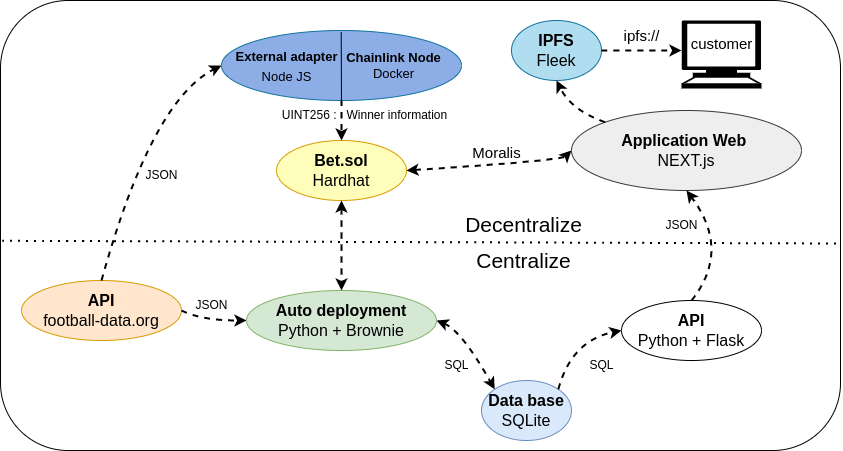

The diagram above was exported from draw.io. Its source (the exported page's mxGraphModel, read from the mxfile embedded in the PNG):
<mxGraphModel dx="2035" dy="1832" grid="1" gridSize="10" guides="1" tooltips="1" connect="1" arrows="1" fold="1" page="1" pageScale="1" pageWidth="850" pageHeight="1100" math="0" shadow="0">
  <root>
    <mxCell id="0" />
    <mxCell id="1" parent="0" />
    <mxCell id="ACB41u7Kq91Ow9MT8jL0-2" value="&lt;font style=&quot;font-size: 13px;&quot;&gt;&amp;nbsp; &amp;nbsp; &amp;nbsp; &amp;nbsp; &amp;nbsp; &amp;nbsp; &amp;nbsp; &amp;nbsp; &amp;nbsp; &amp;nbsp; &amp;nbsp; &amp;nbsp; &amp;nbsp; &amp;nbsp; &amp;nbsp; &amp;nbsp;&amp;nbsp;&lt;/font&gt;" style="ellipse;whiteSpace=wrap;html=1;fillColor=#8CADE6;strokeColor=#10739e;rounded=0;" parent="1" vertex="1">
      <mxGeometry x="30" y="20" width="240" height="70" as="geometry" />
    </mxCell>
    <mxCell id="ACB41u7Kq91Ow9MT8jL0-7" value="&lt;font style=&quot;font-size: 16px;&quot;&gt;&lt;b&gt;IPFS&lt;/b&gt;&lt;br&gt;Fleek&lt;/font&gt;" style="ellipse;whiteSpace=wrap;html=1;fillColor=#b1ddf0;strokeColor=#10739e;rounded=0;" parent="1" vertex="1">
      <mxGeometry x="320" y="10" width="90" height="60" as="geometry" />
    </mxCell>
    <mxCell id="ACB41u7Kq91Ow9MT8jL0-8" value="&lt;font style=&quot;font-size: 16px;&quot;&gt;&lt;b&gt;Application Web&amp;nbsp;&lt;br&gt;&lt;/b&gt;NEXT.js&lt;/font&gt;" style="ellipse;whiteSpace=wrap;html=1;fillColor=#eeeeee;strokeColor=#36393d;rounded=0;" parent="1" vertex="1">
      <mxGeometry x="380" y="100" width="230" height="80" as="geometry" />
    </mxCell>
    <mxCell id="ACB41u7Kq91Ow9MT8jL0-9" value="&lt;span style=&quot;font-size: 16px;&quot;&gt;&lt;b&gt;API&lt;br&gt;&lt;/b&gt;football-data.org&lt;br&gt;&lt;/span&gt;" style="ellipse;whiteSpace=wrap;html=1;fillColor=#ffe6cc;strokeColor=#d79b00;rounded=0;" parent="1" vertex="1">
      <mxGeometry x="-170" y="270" width="160" height="60" as="geometry" />
    </mxCell>
    <mxCell id="ACB41u7Kq91Ow9MT8jL0-10" value="&lt;font style=&quot;font-size: 16px;&quot;&gt;&lt;b&gt;Bet.sol&lt;br&gt;&lt;/b&gt;Hardhat&lt;/font&gt;" style="ellipse;whiteSpace=wrap;html=1;fillColor=#FFFDBA;strokeColor=#d79b00;rounded=0;" parent="1" vertex="1">
      <mxGeometry x="85" y="130" width="130" height="60" as="geometry" />
    </mxCell>
    <mxCell id="ACB41u7Kq91Ow9MT8jL0-12" value="" style="endArrow=none;html=1;rounded=0;fontSize=16;exitX=0.374;exitY=0.99;exitDx=0;exitDy=0;exitPerimeter=0;entryX=0.373;entryY=0.013;entryDx=0;entryDy=0;entryPerimeter=0;curved=1;" parent="1" edge="1">
      <mxGeometry width="50" height="50" relative="1" as="geometry">
        <mxPoint x="149.95" y="89.99999999999996" as="sourcePoint" />
        <mxPoint x="149.70999999999998" y="21.609999999999967" as="targetPoint" />
      </mxGeometry>
    </mxCell>
    <mxCell id="ACB41u7Kq91Ow9MT8jL0-13" value="&lt;font style=&quot;font-size: 13px;&quot;&gt;&lt;b&gt;External adapter&lt;br&gt;&lt;/b&gt;Node JS&lt;br&gt;&lt;/font&gt;" style="text;html=1;align=center;verticalAlign=middle;resizable=0;points=[];autosize=1;strokeColor=none;fillColor=none;fontSize=16;rounded=0;" parent="1" vertex="1">
      <mxGeometry x="30" y="30" width="130" height="50" as="geometry" />
    </mxCell>
    <mxCell id="ACB41u7Kq91Ow9MT8jL0-14" value="&lt;span style=&quot;&quot;&gt;&lt;b&gt;Chainlink Node&lt;br&gt;&lt;/b&gt;&lt;/span&gt;&lt;span style=&quot;&quot;&gt;Docker&lt;/span&gt;" style="text;html=1;align=center;verticalAlign=middle;resizable=0;points=[];autosize=1;strokeColor=none;fillColor=none;fontSize=13;rounded=0;" parent="1" vertex="1">
      <mxGeometry x="142" y="35" width="120" height="40" as="geometry" />
    </mxCell>
    <mxCell id="ACB41u7Kq91Ow9MT8jL0-15" value="&lt;span style=&quot;font-size: 16px;&quot;&gt;&lt;b&gt;Auto deployment&lt;br&gt;&lt;/b&gt;Python + Brownie&lt;/span&gt;" style="ellipse;whiteSpace=wrap;html=1;fillColor=#d5e8d4;strokeColor=#82b366;rounded=0;" parent="1" vertex="1">
      <mxGeometry x="55" y="280" width="190" height="60" as="geometry" />
    </mxCell>
    <mxCell id="ACB41u7Kq91Ow9MT8jL0-16" value="&lt;font style=&quot;font-size: 16px;&quot;&gt;&lt;b&gt;API&lt;/b&gt;&lt;br&gt;Python + Flask&lt;/font&gt;" style="ellipse;whiteSpace=wrap;html=1;rounded=0;" parent="1" vertex="1">
      <mxGeometry x="430" y="290" width="140" height="60" as="geometry" />
    </mxCell>
    <mxCell id="ACB41u7Kq91Ow9MT8jL0-17" value="&lt;font style=&quot;font-size: 16px;&quot;&gt;&lt;b&gt;Data base&lt;br&gt;&lt;/b&gt;SQLite&lt;/font&gt;" style="ellipse;whiteSpace=wrap;html=1;fillColor=#dae8fc;strokeColor=#6c8ebf;rounded=0;" parent="1" vertex="1">
      <mxGeometry x="290" y="370" width="90" height="60" as="geometry" />
    </mxCell>
    <mxCell id="ACB41u7Kq91Ow9MT8jL0-19" value="" style="endArrow=classic;html=1;rounded=0;fontSize=16;exitX=1;exitY=0.5;exitDx=0;exitDy=0;entryX=0;entryY=0.5;entryDx=0;entryDy=0;dashed=1;startArrow=classic;startFill=1;strokeWidth=2;curved=1;" parent="1" source="ACB41u7Kq91Ow9MT8jL0-10" target="ACB41u7Kq91Ow9MT8jL0-8" edge="1">
      <mxGeometry width="50" height="50" relative="1" as="geometry">
        <mxPoint x="380" y="230" as="sourcePoint" />
        <mxPoint x="430" y="180" as="targetPoint" />
        <Array as="points">
          <mxPoint x="370" y="150" />
        </Array>
      </mxGeometry>
    </mxCell>
    <mxCell id="ACB41u7Kq91Ow9MT8jL0-20" value="" style="endArrow=classic;html=1;rounded=0;fontSize=16;exitX=0.5;exitY=1;exitDx=0;exitDy=0;entryX=0.5;entryY=0;entryDx=0;entryDy=0;dashed=1;startArrow=classic;startFill=1;strokeWidth=2;curved=1;" parent="1" source="ACB41u7Kq91Ow9MT8jL0-10" target="ACB41u7Kq91Ow9MT8jL0-15" edge="1">
      <mxGeometry width="50" height="50" relative="1" as="geometry">
        <mxPoint x="141.18" y="200" as="sourcePoint" />
        <mxPoint x="399.99904389979423" y="251.6683911596598" as="targetPoint" />
        <Array as="points" />
      </mxGeometry>
    </mxCell>
    <mxCell id="ACB41u7Kq91Ow9MT8jL0-22" value="" style="endArrow=classic;html=1;rounded=0;fontSize=16;exitX=0.5;exitY=1;exitDx=0;exitDy=0;entryX=0.5;entryY=0;entryDx=0;entryDy=0;dashed=1;startArrow=none;startFill=0;strokeWidth=2;curved=1;" parent="1" source="ACB41u7Kq91Ow9MT8jL0-2" target="ACB41u7Kq91Ow9MT8jL0-10" edge="1">
      <mxGeometry width="50" height="50" relative="1" as="geometry">
        <mxPoint x="149.62" y="110" as="sourcePoint" />
        <mxPoint x="149.62" y="200" as="targetPoint" />
        <Array as="points" />
      </mxGeometry>
    </mxCell>
    <mxCell id="ACB41u7Kq91Ow9MT8jL0-23" value="" style="endArrow=classic;html=1;rounded=0;fontSize=16;exitX=1;exitY=0.5;exitDx=0;exitDy=0;entryX=0;entryY=0;entryDx=0;entryDy=0;dashed=1;startArrow=classic;startFill=1;strokeWidth=2;curved=1;" parent="1" source="ACB41u7Kq91Ow9MT8jL0-15" target="ACB41u7Kq91Ow9MT8jL0-17" edge="1">
      <mxGeometry width="50" height="50" relative="1" as="geometry">
        <mxPoint x="270" y="320" as="sourcePoint" />
        <mxPoint x="528.8190438997942" y="371.6683911596598" as="targetPoint" />
        <Array as="points">
          <mxPoint x="270" y="320" />
        </Array>
      </mxGeometry>
    </mxCell>
    <mxCell id="ACB41u7Kq91Ow9MT8jL0-25" value="" style="endArrow=classic;html=1;rounded=0;fontSize=16;exitX=1;exitY=0;exitDx=0;exitDy=0;entryX=0;entryY=0.5;entryDx=0;entryDy=0;dashed=1;startArrow=none;startFill=0;strokeWidth=2;curved=1;" parent="1" source="ACB41u7Kq91Ow9MT8jL0-17" target="ACB41u7Kq91Ow9MT8jL0-16" edge="1">
      <mxGeometry width="50" height="50" relative="1" as="geometry">
        <mxPoint x="210" y="360" as="sourcePoint" />
        <mxPoint x="210" y="400" as="targetPoint" />
        <Array as="points">
          <mxPoint x="380" y="330" />
          <mxPoint x="430" y="320" />
        </Array>
      </mxGeometry>
    </mxCell>
    <mxCell id="ACB41u7Kq91Ow9MT8jL0-26" value="" style="endArrow=classic;html=1;rounded=0;fontSize=16;exitX=0;exitY=0;exitDx=0;exitDy=0;entryX=0.5;entryY=1;entryDx=0;entryDy=0;dashed=1;startArrow=none;startFill=0;strokeWidth=2;curved=1;" parent="1" source="ACB41u7Kq91Ow9MT8jL0-8" target="ACB41u7Kq91Ow9MT8jL0-7" edge="1">
      <mxGeometry width="50" height="50" relative="1" as="geometry">
        <mxPoint x="550.4999999999973" y="75" as="sourcePoint" />
        <mxPoint x="479.9974746830583" y="113.78679656440352" as="targetPoint" />
        <Array as="points">
          <mxPoint x="380" y="100" />
        </Array>
      </mxGeometry>
    </mxCell>
    <mxCell id="ACB41u7Kq91Ow9MT8jL0-28" value="" style="endArrow=classic;html=1;rounded=0;fontSize=16;exitX=0.5;exitY=0;exitDx=0;exitDy=0;dashed=1;startArrow=none;startFill=0;strokeWidth=2;curved=1;entryX=0.5;entryY=1;entryDx=0;entryDy=0;" parent="1" source="ACB41u7Kq91Ow9MT8jL0-16" target="ACB41u7Kq91Ow9MT8jL0-8" edge="1">
      <mxGeometry width="50" height="50" relative="1" as="geometry">
        <mxPoint x="260" y="450" as="sourcePoint" />
        <mxPoint x="555" y="280" as="targetPoint" />
        <Array as="points">
          <mxPoint x="540" y="240" />
        </Array>
      </mxGeometry>
    </mxCell>
    <mxCell id="ACB41u7Kq91Ow9MT8jL0-29" value="" style="endArrow=classic;html=1;rounded=0;fontSize=16;exitX=0.5;exitY=0;exitDx=0;exitDy=0;dashed=1;startArrow=none;startFill=0;strokeWidth=2;curved=1;entryX=0;entryY=0.5;entryDx=0;entryDy=0;" parent="1" source="ACB41u7Kq91Ow9MT8jL0-9" target="ACB41u7Kq91Ow9MT8jL0-2" edge="1">
      <mxGeometry width="50" height="50" relative="1" as="geometry">
        <mxPoint x="362.9999999999998" y="190.0000000000001" as="sourcePoint" />
        <mxPoint x="60" y="100" as="targetPoint" />
        <Array as="points">
          <mxPoint x="-40" y="90" />
        </Array>
      </mxGeometry>
    </mxCell>
    <mxCell id="ACB41u7Kq91Ow9MT8jL0-30" value="" style="endArrow=classic;html=1;rounded=0;fontSize=16;exitX=1;exitY=0.5;exitDx=0;exitDy=0;entryX=0;entryY=0.5;entryDx=0;entryDy=0;dashed=1;startArrow=none;startFill=0;strokeWidth=2;curved=1;" parent="1" source="ACB41u7Kq91Ow9MT8jL0-9" target="ACB41u7Kq91Ow9MT8jL0-15" edge="1">
      <mxGeometry width="50" height="50" relative="1" as="geometry">
        <mxPoint x="331.68" y="400.3900000000001" as="sourcePoint" />
        <mxPoint x="230.00031166544017" y="270.0016283650308" as="targetPoint" />
        <Array as="points">
          <mxPoint x="10" y="310" />
        </Array>
      </mxGeometry>
    </mxCell>
    <mxCell id="ACB41u7Kq91Ow9MT8jL0-32" value="" style="endArrow=none;dashed=1;html=1;dashPattern=1 3;strokeWidth=2;rounded=0;fontSize=12;startSize=14;endSize=14;curved=1;exitX=0.002;exitY=0.534;exitDx=0;exitDy=0;exitPerimeter=0;" parent="1" edge="1" source="AjNXdWg41I0N0xnmoIMw-23">
      <mxGeometry width="50" height="50" relative="1" as="geometry">
        <mxPoint x="-210" y="230" as="sourcePoint" />
        <mxPoint x="650" y="233" as="targetPoint" />
      </mxGeometry>
    </mxCell>
    <mxCell id="ACB41u7Kq91Ow9MT8jL0-33" value="&lt;font style=&quot;font-size: 21px;&quot;&gt;Decentralize&lt;/font&gt;" style="text;html=1;align=center;verticalAlign=middle;resizable=0;points=[];autosize=1;strokeColor=none;fillColor=none;fontSize=16;" parent="1" vertex="1">
      <mxGeometry x="262" y="194" width="140" height="40" as="geometry" />
    </mxCell>
    <mxCell id="ACB41u7Kq91Ow9MT8jL0-34" value="&lt;font style=&quot;font-size: 21px;&quot;&gt;Centralize&lt;/font&gt;" style="text;html=1;align=center;verticalAlign=middle;resizable=0;points=[];autosize=1;strokeColor=none;fillColor=none;fontSize=16;" parent="1" vertex="1">
      <mxGeometry x="272" y="230" width="120" height="40" as="geometry" />
    </mxCell>
    <mxCell id="AjNXdWg41I0N0xnmoIMw-1" value="SQL" style="text;html=1;align=center;verticalAlign=middle;resizable=0;points=[];autosize=1;strokeColor=none;fillColor=none;" vertex="1" parent="1">
      <mxGeometry x="240" y="340" width="50" height="30" as="geometry" />
    </mxCell>
    <mxCell id="AjNXdWg41I0N0xnmoIMw-3" value="SQL" style="text;html=1;align=center;verticalAlign=middle;resizable=0;points=[];autosize=1;strokeColor=none;fillColor=none;" vertex="1" parent="1">
      <mxGeometry x="385" y="340" width="50" height="30" as="geometry" />
    </mxCell>
    <mxCell id="AjNXdWg41I0N0xnmoIMw-4" value="JSON" style="text;html=1;align=center;verticalAlign=middle;resizable=0;points=[];autosize=1;strokeColor=none;fillColor=none;" vertex="1" parent="1">
      <mxGeometry x="460" y="200" width="60" height="30" as="geometry" />
    </mxCell>
    <mxCell id="AjNXdWg41I0N0xnmoIMw-5" value="JSON" style="text;html=1;align=center;verticalAlign=middle;resizable=0;points=[];autosize=1;strokeColor=none;fillColor=none;" vertex="1" parent="1">
      <mxGeometry x="-60" y="150" width="60" height="30" as="geometry" />
    </mxCell>
    <mxCell id="AjNXdWg41I0N0xnmoIMw-6" value="JSON" style="text;html=1;align=center;verticalAlign=middle;resizable=0;points=[];autosize=1;strokeColor=none;fillColor=none;" vertex="1" parent="1">
      <mxGeometry x="-10" y="280" width="60" height="30" as="geometry" />
    </mxCell>
    <mxCell id="AjNXdWg41I0N0xnmoIMw-7" value="UINT256 :&amp;nbsp; &amp;nbsp;Winner information" style="text;html=1;align=center;verticalAlign=middle;resizable=0;points=[];autosize=1;strokeColor=none;fillColor=none;" vertex="1" parent="1">
      <mxGeometry x="78" y="90" width="190" height="30" as="geometry" />
    </mxCell>
    <mxCell id="AjNXdWg41I0N0xnmoIMw-8" value="" style="endArrow=classic;html=1;rounded=0;fontSize=16;exitX=1;exitY=0.5;exitDx=0;exitDy=0;dashed=1;startArrow=none;startFill=0;strokeWidth=2;curved=1;" edge="1" parent="1" source="ACB41u7Kq91Ow9MT8jL0-7">
      <mxGeometry width="50" height="50" relative="1" as="geometry">
        <mxPoint x="410" y="40" as="sourcePoint" />
        <mxPoint x="490" y="40" as="targetPoint" />
        <Array as="points" />
      </mxGeometry>
    </mxCell>
    <mxCell id="AjNXdWg41I0N0xnmoIMw-9" value="" style="shape=mxgraph.signs.tech.computer;html=1;pointerEvents=1;fillColor=#000000;strokeColor=none;verticalLabelPosition=bottom;verticalAlign=top;align=center;" vertex="1" parent="1">
      <mxGeometry x="490" y="10" width="80" height="68" as="geometry" />
    </mxCell>
    <mxCell id="AjNXdWg41I0N0xnmoIMw-11" value="&lt;font style=&quot;font-size: 15px;&quot;&gt;customer&lt;/font&gt;" style="text;html=1;align=center;verticalAlign=middle;resizable=0;points=[];autosize=1;strokeColor=none;fillColor=none;" vertex="1" parent="1">
      <mxGeometry x="485" y="18" width="90" height="30" as="geometry" />
    </mxCell>
    <mxCell id="AjNXdWg41I0N0xnmoIMw-14" value="ipfs://" style="text;html=1;align=center;verticalAlign=middle;resizable=0;points=[];autosize=1;strokeColor=none;fillColor=none;fontSize=15;" vertex="1" parent="1">
      <mxGeometry x="420" y="10" width="60" height="30" as="geometry" />
    </mxCell>
    <mxCell id="AjNXdWg41I0N0xnmoIMw-18" value="Moralis" style="text;html=1;align=center;verticalAlign=middle;resizable=0;points=[];autosize=1;strokeColor=none;fillColor=none;fontSize=15;" vertex="1" parent="1">
      <mxGeometry x="270" y="127" width="70" height="30" as="geometry" />
    </mxCell>
    <mxCell id="AjNXdWg41I0N0xnmoIMw-23" value="" style="rounded=1;whiteSpace=wrap;html=1;fontSize=15;fillColor=none;" vertex="1" parent="1">
      <mxGeometry x="-191" y="-10" width="840" height="450" as="geometry" />
    </mxCell>
  </root>
</mxGraphModel>